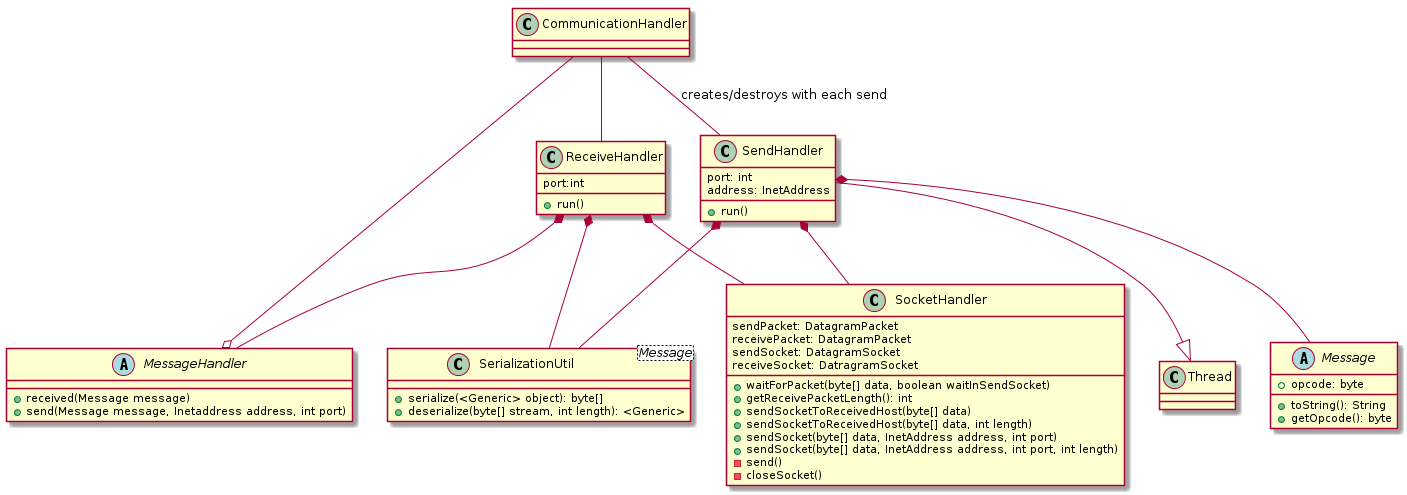

The diagram above was rendered by PlantUML. Its source (embedded in the PNG):
@startuml

abstract class Message {
    +opcode: byte

    +toString(): String
    +getOpcode(): byte
}

abstract class MessageHandler {
    +received(Message message)
    +send(Message message, Inetaddress address, int port)
}

class CommunicationHandler {

}

together {
    class SendHandler {
        port: int
        address: InetAddress

        +run()
    }

    class ReceiveHandler {
        port:int

        +run()
    }
}

class SocketHandler {
    sendPacket: DatagramPacket
    receivePacket: DatagramPacket
    sendSocket: DatagramSocket
    receiveSocket: DatragramSocket

    +waitForPacket(byte[] data, boolean waitInSendSocket)
    +getReceivePacketLength(): int
    +sendSocketToReceivedHost(byte[] data)
    +sendSocketToReceivedHost(byte[] data, int length)
    +sendSocket(byte[] data, InetAddress address, int port)
    +sendSocket(byte[] data, InetAddress address, int port, int length)
    -send()
    -closeSocket()
}

class SerializationUtil<Message> {
    +serialize(<Generic> object): byte[]
    +deserialize(byte[] stream, int length): <Generic>
}

MessageHandler o-left- CommunicationHandler

CommunicationHandler -- SendHandler : creates/destroys with each send
CommunicationHandler -- ReceiveHandler

SendHandler --|> Thread
SendHandler *-- SocketHandler
SendHandler *-- SerializationUtil
SendHandler *-- Message

ReceiveHandler *-- MessageHandler
ReceiveHandler *-- SocketHandler
ReceiveHandler *-- SerializationUtil

@enduml